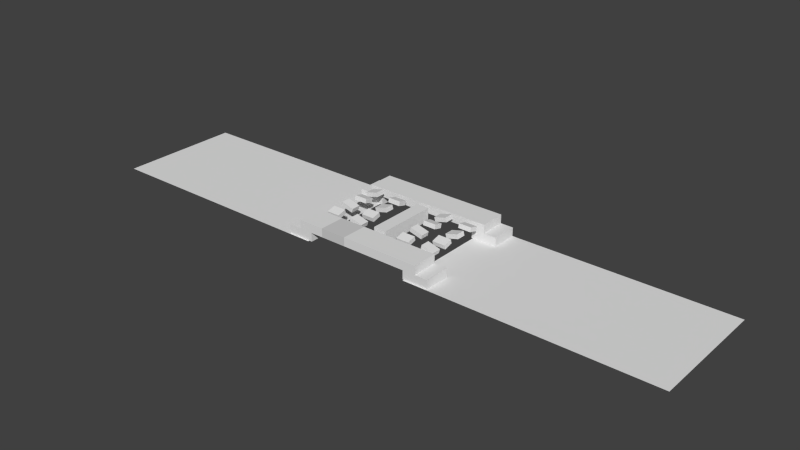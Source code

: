 # Source: darpareduced_CTC.blend  (saved by Blender 2.77.0; exported with 4.5.12 LTS)
import bpy
from mathutils import Matrix  # noqa: F401  (used for matrix-valued properties, if any)

bpy.ops.wm.read_factory_settings(use_empty=True)
scene = bpy.context.scene
scene.name = 'Scene'

# ---- collections
col_collection_1 = bpy.data.collections.new('Collection 1'); scene.collection.children.link(col_collection_1)

# ---- materials (node trees are filled in below, after node groups)
mat_none = bpy.data.materials.new('None')
mat_none.alpha_threshold = 0.0
mat_none.specular_color = (0.8, 0.8, 0.8)
mat_none.roughness = 0.5
mat_none.specular_intensity = 1.0
mat_none.line_color = (0.0, 0.0, 0.0, 1.0)
mat_material_001 = bpy.data.materials.new('Material.001')
mat_material_001.alpha_threshold = 0.0
mat_material_001.diffuse_color = (0.64, 0.64, 0.64, 1.0)
mat_material_001.specular_color = (0.5, 0.5, 0.5)
mat_material_001.roughness = 0.5
mat_material_001.specular_intensity = 1.0
mat_material_001.line_color = (0.0, 0.0, 0.0, 1.0)
mat_none_001 = bpy.data.materials.new('None.001')
mat_none_001.alpha_threshold = 0.0
mat_none_001.specular_color = (0.8, 0.8, 0.8)
mat_none_001.roughness = 0.5
mat_none_001.specular_intensity = 1.0
mat_none_001.line_color = (0.0, 0.0, 0.0, 1.0)

# ---- node groups
ng_auto_smooth = bpy.data.node_groups.new('Auto Smooth', 'GeometryNodeTree')
_s = ng_auto_smooth.interface.new_socket(name='Geometry', in_out='OUTPUT', socket_type='NodeSocketGeometry')
_s = ng_auto_smooth.interface.new_socket(name='Geometry', in_out='INPUT', socket_type='NodeSocketGeometry')
_s = ng_auto_smooth.interface.new_socket(name='Angle', in_out='INPUT', socket_type='NodeSocketFloat')
_s.subtype = 'ANGLE'
_s.min_value = 0.0
_s.max_value = 3.142
ng_auto_smooth.is_modifier = True
_N = ng_auto_smooth.nodes; _L = ng_auto_smooth.links
n0 = _N.new('NodeGroupOutput'); n0.name = 'Group Output'; n0.location = (480, -100)
n1 = _N.new('NodeGroupInput'); n1.name = 'Group Input'; n1.location = (-420, -300)
n2 = _N.new('NodeGroupInput'); n2.name = 'Group Input.001'; n2.location = (-60, -100)
n3 = _N.new('GeometryNodeSetShadeSmooth'); n3.name = 'Set Shade Smooth'; n3.location = (120, -100)
n3.domain = 'EDGE'
n4 = _N.new('GeometryNodeSetShadeSmooth'); n4.name = 'Set Shade Smooth.001'; n4.location = (300, -100)
n5 = _N.new('GeometryNodeInputMeshEdgeAngle'); n5.name = 'Edge Angle'; n5.location = (-420, -220)
n6 = _N.new('GeometryNodeInputEdgeSmooth'); n6.name = 'Is Edge Smooth'; n6.location = (-60, -160)
n7 = _N.new('GeometryNodeInputShadeSmooth'); n7.name = 'Is Face Smooth'; n7.location = (-240, -340)
n8 = _N.new('FunctionNodeBooleanMath'); n8.name = 'Boolean Math'; n8.location = (-60, -220)
n9 = _N.new('FunctionNodeCompare'); n9.name = 'Compare'; n9.location = (-240, -180)
n9.operation = 'LESS_EQUAL'
_L.new(n5.outputs[0], n9.inputs[0])
_L.new(n4.outputs[0], n0.inputs[0])
_L.new(n1.outputs[1], n9.inputs[1])
_L.new(n9.outputs[0], n8.inputs[0])
_L.new(n7.outputs[0], n8.inputs[1])
_L.new(n2.outputs[0], n3.inputs[0])
_L.new(n6.outputs[0], n3.inputs[1])
_L.new(n3.outputs[0], n4.inputs[0])
_L.new(n8.outputs[0], n3.inputs[2])
n0.is_active_output = True

# ---- material node trees

# ---- world
world_world = bpy.data.worlds.new('World'); scene.world = world_world
world_world.color = (0.05088, 0.05088, 0.05088)
world_world.use_sun_shadow = False
world_world.sun_shadow_jitter_overblur = 0.0
world_world.cycles.sampling_method = 'NONE'
world_world.cycles.sample_map_resolution = 256

# ---- meshes
me_plane_001 = bpy.data.meshes.new('Plane.001')
me_plane_001.from_pydata([(1.0, 1.0, 0.0), (1.0, -1.0, 0.0), (-1.0, -1.0, 0.0), (-1.0, 1.0, 0.0)], [], [(0, 3, 2, 1)])
me_plane_001.use_remesh_preserve_volume = False
me_plane_001.use_remesh_preserve_attributes = False
me_plane_001.use_mirror_vertex_groups = False
me_plane_001.update()
me_plane = bpy.data.meshes.new('Plane')
me_plane.from_pydata([(1.0, 1.0, 0.0), (1.0, -1.0, 0.0), (-1.0, -1.0, 0.0), (-1.0, 1.0, 0.0)], [], [(0, 3, 2, 1)])
me_plane.use_remesh_preserve_volume = False
me_plane.use_remesh_preserve_attributes = False
me_plane.use_mirror_vertex_groups = False
me_plane.update()
me_cube_039_cube_040 = bpy.data.meshes.new('Cube.039_Cube.040')
me_cube_039_cube_040.from_pydata([(-0.1319, 0.08712, -0.105), (-0.1578, -0.009473, -0.105), (-0.1578, -0.009473, 0.105), (0.1578, 0.009473, -0.105), (0.1319, -0.08712, -0.105), (0.1578, 0.009473, 0.105), (0.1319, -0.08712, 0.105), (-0.1319, 0.08712, 0.105)], [], [(0, 1, 2), (3, 4, 1), (5, 6, 4), (7, 2, 6), (1, 4, 6), (3, 0, 7), (7, 0, 2), (0, 3, 1), (3, 5, 4), (5, 7, 6), (2, 1, 6), (5, 3, 7)])
me_cube_039_cube_040.materials.append(mat_none)
me_cube_039_cube_040.use_remesh_preserve_volume = False
me_cube_039_cube_040.use_remesh_preserve_attributes = False
me_cube_039_cube_040.use_mirror_vertex_groups = False
me_cube_039_cube_040.update()
me_cube_049_cube_050 = bpy.data.meshes.new('Cube.049_Cube.050')
me_cube_049_cube_050.from_pydata([(0.15, 0.07547, 0.08848), (0.15, -0.02112, 0.1144), (0.15, -0.07547, -0.08848), (-0.15, 0.07547, 0.08848), (-0.15, -0.02112, 0.1144), (-0.15, 0.02112, -0.1144), (-0.15, -0.07547, -0.08848), (0.15, 0.02112, -0.1144)], [], [(0, 1, 2), (3, 4, 1), (5, 6, 4), (7, 2, 6), (1, 4, 6), (3, 0, 5), (7, 0, 2), (0, 3, 1), (3, 5, 4), (5, 7, 6), (2, 1, 6), (5, 0, 7)])
me_cube_049_cube_050.materials.append(mat_none)
me_cube_049_cube_050.use_remesh_preserve_volume = False
me_cube_049_cube_050.use_remesh_preserve_attributes = False
me_cube_049_cube_050.use_mirror_vertex_groups = False
me_cube_049_cube_050.update()
me_cube_013_cube_014 = bpy.data.meshes.new('Cube.013_Cube.014')
me_cube_013_cube_014.from_pydata([(-0.2247, 0.2, 0.4417), (-0.2247, 0.1, 0.4417), (-0.2247, 0.1, 0.7417), (0.07529, 0.2, 0.4417), (0.07529, 0.1, 0.4417), (0.07529, 0.2, 0.7417), (0.07529, 0.1, 0.7417), (-0.2247, 0.2, 0.7417)], [], [(0, 1, 2), (3, 4, 1), (5, 6, 4), (7, 2, 6), (1, 4, 6), (3, 0, 7), (7, 0, 2), (0, 3, 1), (3, 5, 4), (5, 7, 6), (2, 1, 6), (5, 3, 7)])
me_cube_013_cube_014.materials.append(mat_material_001)
me_cube_013_cube_014.use_remesh_preserve_volume = False
me_cube_013_cube_014.use_remesh_preserve_attributes = False
me_cube_013_cube_014.use_mirror_vertex_groups = False
me_cube_013_cube_014.update()
me_cube_025_cube_026 = bpy.data.meshes.new('Cube.025_Cube.026')
me_cube_025_cube_026.from_pydata([(0.8253, 0.1, -0.6635), (0.8253, 0.0, -0.6635), (0.8253, 0.0, -0.3635), (1.125, 0.1, -0.6635), (1.125, 0.0, -0.6635), (1.125, 0.1, -0.3635), (1.125, 0.0, -0.3635), (0.8253, 0.1, -0.3635)], [], [(0, 1, 2), (3, 4, 1), (5, 6, 4), (7, 2, 6), (1, 4, 6), (3, 0, 7), (7, 0, 2), (0, 3, 1), (3, 5, 4), (5, 7, 6), (2, 1, 6), (5, 3, 7)])
me_cube_025_cube_026.materials.append(mat_none)
me_cube_025_cube_026.use_remesh_preserve_volume = False
me_cube_025_cube_026.use_remesh_preserve_attributes = False
me_cube_025_cube_026.use_mirror_vertex_groups = False
me_cube_025_cube_026.update()
me_cube_032_cube_033 = bpy.data.meshes.new('Cube.032_Cube.033')
me_cube_032_cube_033.from_pydata([(0.3753, 0.2, -0.6635), (0.3753, 0.1, -0.6635), (0.3753, 0.1, -0.3635), (0.6753, 0.2, -0.6635), (0.6753, 0.1, -0.6635), (0.6753, 0.2, -0.3635), (0.6753, 0.1, -0.3635), (0.3753, 0.2, -0.3635)], [], [(0, 1, 2), (3, 4, 1), (5, 6, 4), (7, 2, 6), (1, 4, 6), (3, 0, 7), (7, 0, 2), (0, 3, 1), (3, 5, 4), (5, 7, 6), (2, 1, 6), (5, 3, 7)])
me_cube_032_cube_033.materials.append(mat_none)
me_cube_032_cube_033.use_remesh_preserve_volume = False
me_cube_032_cube_033.use_remesh_preserve_attributes = False
me_cube_032_cube_033.use_mirror_vertex_groups = False
me_cube_032_cube_033.update()
me_cube_038_cube_039 = bpy.data.meshes.new('Cube.038_Cube.039')
me_cube_038_cube_039.from_pydata([(-0.1578, 0.009473, -0.105), (-0.1319, -0.08712, -0.105), (-0.1319, -0.08712, 0.105), (0.1319, 0.08712, -0.105), (0.1578, -0.009473, -0.105), (0.1319, 0.08712, 0.105), (0.1578, -0.009473, 0.105), (-0.1578, 0.009473, 0.105)], [], [(0, 1, 2), (0, 3, 4), (5, 6, 4), (7, 2, 6), (1, 4, 6), (3, 0, 7), (7, 0, 2), (1, 0, 4), (3, 5, 4), (5, 7, 6), (2, 1, 6), (5, 3, 7)])
me_cube_038_cube_039.materials.append(mat_none)
me_cube_038_cube_039.use_remesh_preserve_volume = False
me_cube_038_cube_039.use_remesh_preserve_attributes = False
me_cube_038_cube_039.use_mirror_vertex_groups = False
me_cube_038_cube_039.update()
me_cube_048_cube_049 = bpy.data.meshes.new('Cube.048_Cube.049')
me_cube_048_cube_049.from_pydata([(0.15, 0.02112, 0.1144), (0.15, -0.07547, 0.08848), (0.15, -0.02112, -0.1144), (-0.15, 0.02112, 0.1144), (-0.15, -0.07547, 0.08848), (-0.15, 0.07547, -0.08848), (-0.15, -0.02112, -0.1144), (0.15, 0.07547, -0.08848)], [], [(0, 1, 2), (3, 4, 1), (5, 6, 4), (5, 7, 2), (1, 4, 6), (3, 0, 5), (7, 0, 2), (0, 3, 1), (3, 5, 4), (6, 5, 2), (2, 1, 6), (5, 0, 7)])
me_cube_048_cube_049.materials.append(mat_none)
me_cube_048_cube_049.use_remesh_preserve_volume = False
me_cube_048_cube_049.use_remesh_preserve_attributes = False
me_cube_048_cube_049.use_mirror_vertex_groups = False
me_cube_048_cube_049.update()
me_cube_034_cube_035 = bpy.data.meshes.new('Cube.034_Cube.035')
me_cube_034_cube_035.from_pydata([(-0.2247, 0.2, -0.6635), (-0.2247, 0.1, -0.6635), (-0.2247, 0.1, -0.3635), (0.07529, 0.2, -0.6635), (0.07529, 0.1, -0.6635), (0.07529, 0.2, -0.3635), (0.07529, 0.1, -0.3635), (-0.2247, 0.2, -0.3635)], [], [(0, 1, 2), (3, 4, 1), (5, 6, 4), (7, 2, 6), (1, 4, 6), (3, 0, 7), (7, 0, 2), (0, 3, 1), (3, 5, 4), (5, 7, 6), (2, 1, 6), (5, 3, 7)])
me_cube_034_cube_035.materials.append(mat_none)
me_cube_034_cube_035.use_remesh_preserve_volume = False
me_cube_034_cube_035.use_remesh_preserve_attributes = False
me_cube_034_cube_035.use_mirror_vertex_groups = False
me_cube_034_cube_035.update()
me_cube_046_cube_047 = bpy.data.meshes.new('Cube.046_Cube.047')
me_cube_046_cube_047.from_pydata([(-0.1578, 0.009473, -0.105), (-0.1319, -0.08712, -0.105), (-0.1319, -0.08712, 0.105), (0.1319, 0.08712, -0.105), (0.1578, -0.009473, -0.105), (0.1319, 0.08712, 0.105), (0.1578, -0.009473, 0.105), (-0.1578, 0.009473, 0.105)], [], [(0, 1, 2), (0, 3, 4), (5, 6, 4), (7, 2, 6), (1, 4, 6), (3, 0, 7), (7, 0, 2), (1, 0, 4), (3, 5, 4), (5, 7, 6), (2, 1, 6), (5, 3, 7)])
me_cube_046_cube_047.materials.append(mat_none)
me_cube_046_cube_047.use_remesh_preserve_volume = False
me_cube_046_cube_047.use_remesh_preserve_attributes = False
me_cube_046_cube_047.use_mirror_vertex_groups = False
me_cube_046_cube_047.update()
me_cube_047_cube_048 = bpy.data.meshes.new('Cube.047_Cube.048')
me_cube_047_cube_048.from_pydata([(-0.1319, 0.08712, -0.105), (-0.1578, -0.009473, -0.105), (-0.1578, -0.009473, 0.105), (0.1578, 0.009473, -0.105), (0.1319, -0.08712, -0.105), (0.1578, 0.009473, 0.105), (0.1319, -0.08712, 0.105), (-0.1319, 0.08712, 0.105)], [], [(0, 1, 2), (3, 4, 1), (5, 6, 4), (7, 2, 6), (1, 4, 6), (3, 0, 7), (7, 0, 2), (0, 3, 1), (3, 5, 4), (5, 7, 6), (2, 1, 6), (5, 3, 7)])
me_cube_047_cube_048.materials.append(mat_none)
me_cube_047_cube_048.use_remesh_preserve_volume = False
me_cube_047_cube_048.use_remesh_preserve_attributes = False
me_cube_047_cube_048.use_mirror_vertex_groups = False
me_cube_047_cube_048.update()
me_cube_012_cube_013 = bpy.data.meshes.new('Cube.012_Cube.013')
me_cube_012_cube_013.from_pydata([(0.6753, 0.2, 0.4417), (0.6753, 0.1, 0.4417), (0.6753, 0.1, 0.7417), (0.9753, 0.2, 0.4417), (0.9753, 0.1, 0.4417), (0.9753, 0.2, 0.7417), (0.9753, 0.1, 0.7417), (0.6753, 0.2, 0.7417)], [], [(0, 1, 2), (3, 4, 1), (5, 6, 4), (7, 2, 6), (1, 4, 6), (3, 0, 7), (7, 0, 2), (0, 3, 1), (3, 5, 4), (5, 7, 6), (2, 1, 6), (5, 3, 7)])
me_cube_012_cube_013.materials.append(mat_none)
me_cube_012_cube_013.use_remesh_preserve_volume = False
me_cube_012_cube_013.use_remesh_preserve_attributes = False
me_cube_012_cube_013.use_mirror_vertex_groups = False
me_cube_012_cube_013.update()
me_cube_003_cube_004 = bpy.data.meshes.new('Cube.003_Cube.004')
me_cube_003_cube_004.from_pydata([(0.8253, 0.1, 0.4417), (0.8253, 0.0, 0.4417), (0.8253, 0.0, 0.7417), (1.125, 0.1, 0.4417), (1.125, 0.0, 0.4417), (1.125, 0.1, 0.7417), (1.125, 0.0, 0.7417), (0.8253, 0.1, 0.7417)], [], [(0, 1, 2), (3, 4, 1), (5, 6, 4), (7, 2, 6), (1, 4, 6), (3, 0, 7), (7, 0, 2), (0, 3, 1), (3, 5, 4), (5, 7, 6), (2, 1, 6), (5, 3, 7)])
me_cube_003_cube_004.materials.append(mat_none)
me_cube_003_cube_004.use_remesh_preserve_volume = False
me_cube_003_cube_004.use_remesh_preserve_attributes = False
me_cube_003_cube_004.use_mirror_vertex_groups = False
me_cube_003_cube_004.update()
me_cube_041_cube_042 = bpy.data.meshes.new('Cube.041_Cube.042')
me_cube_041_cube_042.from_pydata([(0.15, 0.07547, 0.08848), (0.15, -0.02112, 0.1144), (0.15, -0.07547, -0.08848), (-0.15, 0.07547, 0.08848), (-0.15, -0.02112, 0.1144), (-0.15, 0.02112, -0.1144), (-0.15, -0.07547, -0.08848), (0.15, 0.02112, -0.1144)], [], [(0, 1, 2), (3, 4, 1), (5, 6, 4), (7, 2, 6), (1, 4, 6), (3, 0, 5), (7, 0, 2), (0, 3, 1), (3, 5, 4), (5, 7, 6), (2, 1, 6), (5, 0, 7)])
me_cube_041_cube_042.materials.append(mat_none)
me_cube_041_cube_042.use_remesh_preserve_volume = False
me_cube_041_cube_042.use_remesh_preserve_attributes = False
me_cube_041_cube_042.use_mirror_vertex_groups = False
me_cube_041_cube_042.update()
me_cube_050_cube_051 = bpy.data.meshes.new('Cube.050_Cube.051')
me_cube_050_cube_051.from_pydata([(0.1578, 0.009473, 0.105), (0.1319, -0.08712, 0.105), (0.1319, -0.08712, -0.105), (-0.1319, 0.08712, 0.105), (-0.1578, -0.009473, 0.105), (-0.1319, 0.08712, -0.105), (-0.1578, -0.009473, -0.105), (0.1578, 0.009473, -0.105)], [], [(0, 1, 2), (3, 4, 1), (3, 5, 6), (5, 7, 2), (1, 4, 6), (3, 0, 7), (7, 0, 2), (0, 3, 1), (4, 3, 6), (6, 5, 2), (2, 1, 6), (5, 3, 7)])
me_cube_050_cube_051.materials.append(mat_none)
me_cube_050_cube_051.use_remesh_preserve_volume = False
me_cube_050_cube_051.use_remesh_preserve_attributes = False
me_cube_050_cube_051.use_mirror_vertex_groups = False
me_cube_050_cube_051.update()
me_cube_042_cube_043 = bpy.data.meshes.new('Cube.042_Cube.043')
me_cube_042_cube_043.from_pydata([(0.1578, 0.009473, 0.105), (0.1319, -0.08712, 0.105), (0.1319, -0.08712, -0.105), (-0.1319, 0.08712, 0.105), (-0.1578, -0.009473, 0.105), (-0.1319, 0.08712, -0.105), (-0.1578, -0.009473, -0.105), (0.1578, 0.009473, -0.105)], [], [(0, 1, 2), (3, 4, 1), (3, 5, 6), (7, 2, 6), (1, 4, 6), (3, 0, 7), (7, 0, 2), (0, 3, 1), (4, 3, 6), (5, 7, 6), (2, 1, 6), (5, 3, 7)])
me_cube_042_cube_043.materials.append(mat_none)
me_cube_042_cube_043.use_remesh_preserve_volume = False
me_cube_042_cube_043.use_remesh_preserve_attributes = False
me_cube_042_cube_043.use_mirror_vertex_groups = False
me_cube_042_cube_043.update()
me_cube_033_cube_034 = bpy.data.meshes.new('Cube.033_Cube.034')
me_cube_033_cube_034.from_pydata([(0.6753, 0.2, -0.6635), (0.6753, 0.1, -0.6635), (0.6753, 0.1, -0.3635), (0.9753, 0.2, -0.6635), (0.9753, 0.1, -0.6635), (0.9753, 0.2, -0.3635), (0.9753, 0.1, -0.3635), (0.6753, 0.2, -0.3635)], [], [(0, 1, 2), (3, 4, 1), (5, 6, 4), (7, 2, 6), (1, 4, 6), (3, 0, 7), (7, 0, 2), (0, 3, 1), (3, 5, 4), (5, 7, 6), (2, 1, 6), (5, 3, 7)])
me_cube_033_cube_034.materials.append(mat_none)
me_cube_033_cube_034.use_remesh_preserve_volume = False
me_cube_033_cube_034.use_remesh_preserve_attributes = False
me_cube_033_cube_034.use_mirror_vertex_groups = False
me_cube_033_cube_034.update()
me_cube_cube_001 = bpy.data.meshes.new('Cube_Cube.001')
me_cube_cube_001.from_pydata([(-0.6747, 0.1, 0.4417), (-0.6747, 0.0, 0.4417), (-0.6747, 0.0, 0.7417), (-0.3747, 0.1, 0.4417), (-0.3747, 0.0, 0.4417), (-0.3747, 0.1, 0.7417), (-0.3747, 0.0, 0.7417), (-0.6747, 0.1, 0.7417)], [], [(0, 1, 2), (3, 4, 1), (5, 6, 4), (7, 2, 6), (1, 4, 6), (3, 0, 7), (7, 0, 2), (0, 3, 1), (3, 5, 4), (5, 7, 6), (2, 1, 6), (5, 3, 7)])
me_cube_cube_001.materials.append(mat_none)
me_cube_cube_001.use_remesh_preserve_volume = False
me_cube_cube_001.use_remesh_preserve_attributes = False
me_cube_cube_001.use_mirror_vertex_groups = False
me_cube_cube_001.update()
me_cube_031_cube_032 = bpy.data.meshes.new('Cube.031_Cube.032')
me_cube_031_cube_032.from_pydata([(0.07529, 0.2, -0.6635), (0.07529, 0.1, -0.6635), (0.07529, 0.1, -0.3635), (0.3753, 0.2, -0.6635), (0.3753, 0.1, -0.6635), (0.3753, 0.2, -0.3635), (0.3753, 0.1, -0.3635), (0.07529, 0.2, -0.3635)], [], [(0, 1, 2), (3, 4, 1), (5, 6, 4), (7, 2, 6), (1, 4, 6), (3, 0, 7), (7, 0, 2), (0, 3, 1), (3, 5, 4), (5, 7, 6), (2, 1, 6), (5, 3, 7)])
me_cube_031_cube_032.materials.append(mat_none)
me_cube_031_cube_032.use_remesh_preserve_volume = False
me_cube_031_cube_032.use_remesh_preserve_attributes = False
me_cube_031_cube_032.use_mirror_vertex_groups = False
me_cube_031_cube_032.update()
me_cube_040_cube_041 = bpy.data.meshes.new('Cube.040_Cube.041')
me_cube_040_cube_041.from_pydata([(0.15, 0.02112, 0.1144), (0.15, -0.07547, 0.08848), (0.15, -0.02112, -0.1144), (-0.15, 0.02112, 0.1144), (-0.15, -0.07547, 0.08848), (-0.15, 0.07547, -0.08848), (-0.15, -0.02112, -0.1144), (0.15, 0.07547, -0.08848)], [], [(0, 1, 2), (3, 4, 1), (5, 6, 4), (7, 2, 6), (1, 4, 6), (3, 0, 5), (7, 0, 2), (0, 3, 1), (3, 5, 4), (5, 7, 6), (2, 1, 6), (5, 0, 7)])
me_cube_040_cube_041.materials.append(mat_none)
me_cube_040_cube_041.use_remesh_preserve_volume = False
me_cube_040_cube_041.use_remesh_preserve_attributes = False
me_cube_040_cube_041.use_mirror_vertex_groups = False
me_cube_040_cube_041.update()
me_cube_044_cube_045 = bpy.data.meshes.new('Cube.044_Cube.045')
me_cube_044_cube_045.from_pydata([(-0.15, 0.02112, -0.1144), (-0.15, -0.07547, -0.08848), (-0.15, -0.02112, 0.1144), (0.15, 0.02112, -0.1144), (0.15, -0.07547, -0.08848), (0.15, 0.07547, 0.08848), (0.15, -0.02112, 0.1144), (-0.15, 0.07547, 0.08848)], [], [(0, 1, 2), (0, 3, 4), (5, 6, 4), (5, 7, 2), (1, 4, 6), (3, 0, 5), (7, 0, 2), (1, 0, 4), (3, 5, 4), (6, 5, 2), (2, 1, 6), (5, 0, 7)])
me_cube_044_cube_045.materials.append(mat_none)
me_cube_044_cube_045.use_remesh_preserve_volume = False
me_cube_044_cube_045.use_remesh_preserve_attributes = False
me_cube_044_cube_045.use_mirror_vertex_groups = False
me_cube_044_cube_045.update()
me_cube_051_cube_052 = bpy.data.meshes.new('Cube.051_Cube.052')
me_cube_051_cube_052.from_pydata([(0.1319, 0.08712, -0.105), (0.1319, 0.08712, 0.105), (0.1578, -0.009473, 0.105), (-0.1578, 0.009473, 0.105), (-0.1319, -0.08712, 0.105), (-0.1578, 0.009473, -0.105), (-0.1319, -0.08712, -0.105), (0.1578, -0.009473, -0.105)], [], [(0, 1, 2), (3, 4, 2), (5, 6, 4), (0, 7, 6), (2, 4, 6), (5, 3, 1), (7, 0, 2), (1, 3, 2), (3, 5, 4), (5, 0, 6), (7, 2, 6), (0, 5, 1)])
me_cube_051_cube_052.materials.append(mat_none)
me_cube_051_cube_052.use_remesh_preserve_volume = False
me_cube_051_cube_052.use_remesh_preserve_attributes = False
me_cube_051_cube_052.use_mirror_vertex_groups = False
me_cube_051_cube_052.update()
me_cube_010_cube_011 = bpy.data.meshes.new('Cube.010_Cube.011')
me_cube_010_cube_011.from_pydata([(0.07529, 0.2, 0.4417), (0.07529, 0.1, 0.4417), (0.07529, 0.1, 0.7417), (0.3753, 0.2, 0.4417), (0.3753, 0.1, 0.4417), (0.3753, 0.2, 0.7417), (0.3753, 0.1, 0.7417), (0.07529, 0.2, 0.7417)], [], [(0, 1, 2), (3, 4, 1), (5, 6, 4), (7, 2, 6), (1, 4, 6), (3, 0, 7), (7, 0, 2), (0, 3, 1), (3, 5, 4), (5, 7, 6), (2, 1, 6), (5, 3, 7)])
me_cube_010_cube_011.materials.append(mat_none)
me_cube_010_cube_011.use_remesh_preserve_volume = False
me_cube_010_cube_011.use_remesh_preserve_attributes = False
me_cube_010_cube_011.use_mirror_vertex_groups = False
me_cube_010_cube_011.update()
me_cube_022_cube_023 = bpy.data.meshes.new('Cube.022_Cube.023')
me_cube_022_cube_023.from_pydata([(-0.6747, 0.1, -0.6635), (-0.6747, 0.0, -0.6635), (-0.6747, 0.0, -0.3635), (-0.3747, 0.1, -0.6635), (-0.3747, 0.0, -0.6635), (-0.3747, 0.1, -0.3635), (-0.3747, 0.0, -0.3635), (-0.6747, 0.1, -0.3635)], [], [(0, 1, 2), (3, 4, 1), (5, 6, 4), (7, 2, 6), (1, 4, 6), (3, 0, 7), (7, 0, 2), (0, 3, 1), (3, 5, 4), (5, 7, 6), (2, 1, 6), (5, 3, 7)])
me_cube_022_cube_023.materials.append(mat_none)
me_cube_022_cube_023.use_remesh_preserve_volume = False
me_cube_022_cube_023.use_remesh_preserve_attributes = False
me_cube_022_cube_023.use_mirror_vertex_groups = False
me_cube_022_cube_023.update()
me_cube_011_cube_012 = bpy.data.meshes.new('Cube.011_Cube.012')
me_cube_011_cube_012.from_pydata([(0.3753, 0.2, 0.4417), (0.3753, 0.1, 0.4417), (0.3753, 0.1, 0.7417), (0.6753, 0.2, 0.4417), (0.6753, 0.1, 0.4417), (0.6753, 0.2, 0.7417), (0.6753, 0.1, 0.7417), (0.3753, 0.2, 0.7417)], [], [(0, 1, 2), (3, 4, 1), (5, 6, 4), (7, 2, 6), (1, 4, 6), (3, 0, 7), (7, 0, 2), (0, 3, 1), (3, 5, 4), (5, 7, 6), (2, 1, 6), (5, 3, 7)])
me_cube_011_cube_012.materials.append(mat_none)
me_cube_011_cube_012.use_remesh_preserve_volume = False
me_cube_011_cube_012.use_remesh_preserve_attributes = False
me_cube_011_cube_012.use_mirror_vertex_groups = False
me_cube_011_cube_012.update()
me_cube_019_cube_020 = bpy.data.meshes.new('Cube.019_Cube.020')
me_cube_019_cube_020.from_pydata([(-0.15, 0.15, 0.05), (-0.15, 0.15, -0.05), (-0.15, -0.15, -0.05), (0.15, 0.15, 0.05), (0.15, 0.15, -0.05), (0.15, -0.15, 0.05), (0.15, -0.15, -0.05), (-0.15, -0.15, 0.05)], [], [(0, 1, 2), (3, 4, 1), (3, 5, 6), (7, 2, 6), (1, 4, 6), (3, 0, 7), (7, 0, 2), (0, 3, 1), (4, 3, 6), (5, 7, 6), (2, 1, 6), (5, 3, 7)])
me_cube_019_cube_020.materials.append(mat_none)
me_cube_019_cube_020.use_remesh_preserve_volume = False
me_cube_019_cube_020.use_remesh_preserve_attributes = False
me_cube_019_cube_020.use_mirror_vertex_groups = False
me_cube_019_cube_020.update()
me_cube_036_cube_037 = bpy.data.meshes.new('Cube.036_Cube.037')
me_cube_036_cube_037.from_pydata([(-0.15, 0.02112, -0.1144), (-0.15, -0.07547, -0.08848), (-0.15, -0.02112, 0.1144), (0.15, 0.02112, -0.1144), (0.15, -0.07547, -0.08848), (0.15, 0.07547, 0.08848), (0.15, -0.02112, 0.1144), (-0.15, 0.07547, 0.08848)], [], [(0, 1, 2), (3, 4, 1), (5, 6, 4), (7, 2, 6), (1, 4, 6), (3, 0, 7), (7, 0, 2), (0, 3, 1), (3, 5, 4), (5, 7, 6), (2, 1, 6), (5, 3, 7)])
me_cube_036_cube_037.materials.append(mat_none)
me_cube_036_cube_037.use_remesh_preserve_volume = False
me_cube_036_cube_037.use_remesh_preserve_attributes = False
me_cube_036_cube_037.use_mirror_vertex_groups = False
me_cube_036_cube_037.update()
me_cube_035_cube_036 = bpy.data.meshes.new('Cube.035_Cube.036')
me_cube_035_cube_036.from_pydata([(-0.5247, 0.2, -0.6635), (-0.5247, 0.1, -0.6635), (-0.5247, 0.1, -0.3635), (-0.2247, 0.2, -0.6635), (-0.2247, 0.1, -0.6635), (-0.2247, 0.2, -0.3635), (-0.2247, 0.1, -0.3635), (-0.5247, 0.2, -0.3635)], [], [(0, 1, 2), (3, 4, 1), (5, 6, 4), (7, 2, 6), (1, 4, 6), (3, 0, 7), (7, 0, 2), (0, 3, 1), (3, 5, 4), (5, 7, 6), (2, 1, 6), (5, 3, 7)])
me_cube_035_cube_036.materials.append(mat_none)
me_cube_035_cube_036.use_remesh_preserve_volume = False
me_cube_035_cube_036.use_remesh_preserve_attributes = False
me_cube_035_cube_036.use_mirror_vertex_groups = False
me_cube_035_cube_036.update()
me_cube_045_cube_046 = bpy.data.meshes.new('Cube.045_Cube.046')
me_cube_045_cube_046.from_pydata([(-0.15, 0.02112, 0.1144), (-0.15, 0.07547, -0.08848), (-0.15, -0.02112, -0.1144), (0.15, 0.07547, -0.08848), (0.15, -0.02112, -0.1144), (0.15, 0.02112, 0.1144), (0.15, -0.07547, 0.08848), (-0.15, -0.07547, 0.08848)], [], [(0, 1, 2), (3, 4, 2), (5, 6, 4), (0, 7, 6), (2, 4, 6), (1, 0, 3), (7, 0, 2), (1, 3, 2), (3, 5, 4), (5, 0, 6), (7, 2, 6), (3, 0, 5)])
me_cube_045_cube_046.materials.append(mat_none)
me_cube_045_cube_046.use_remesh_preserve_volume = False
me_cube_045_cube_046.use_remesh_preserve_attributes = False
me_cube_045_cube_046.use_mirror_vertex_groups = False
me_cube_045_cube_046.update()
me_cube_043_cube_044 = bpy.data.meshes.new('Cube.043_Cube.044')
me_cube_043_cube_044.from_pydata([(0.1319, 0.08712, -0.105), (0.1319, 0.08712, 0.105), (0.1578, -0.009473, 0.105), (-0.1578, 0.009473, 0.105), (-0.1319, -0.08712, 0.105), (-0.1578, 0.009473, -0.105), (-0.1319, -0.08712, -0.105), (0.1578, -0.009473, -0.105)], [], [(0, 1, 2), (1, 3, 4), (5, 6, 4), (0, 7, 6), (2, 4, 6), (1, 0, 3), (7, 0, 2), (2, 1, 4), (3, 5, 4), (5, 0, 6), (7, 2, 6), (3, 0, 5)])
me_cube_043_cube_044.materials.append(mat_none)
me_cube_043_cube_044.use_remesh_preserve_volume = False
me_cube_043_cube_044.use_remesh_preserve_attributes = False
me_cube_043_cube_044.use_mirror_vertex_groups = False
me_cube_043_cube_044.update()
me_cube_014_cube_015 = bpy.data.meshes.new('Cube.014_Cube.015')
me_cube_014_cube_015.from_pydata([(-0.5247, 0.2, 0.4417), (-0.5247, 0.1, 0.4417), (-0.5247, 0.1, 0.7417), (-0.2247, 0.2, 0.4417), (-0.2247, 0.1, 0.4417), (-0.2247, 0.2, 0.7417), (-0.2247, 0.1, 0.7417), (-0.5247, 0.2, 0.7417)], [], [(0, 1, 2), (3, 4, 1), (5, 6, 4), (7, 2, 6), (1, 4, 6), (3, 0, 7), (7, 0, 2), (0, 3, 1), (3, 5, 4), (5, 7, 6), (2, 1, 6), (5, 3, 7)])
me_cube_014_cube_015.materials.append(mat_none)
me_cube_014_cube_015.use_remesh_preserve_volume = False
me_cube_014_cube_015.use_remesh_preserve_attributes = False
me_cube_014_cube_015.use_mirror_vertex_groups = False
me_cube_014_cube_015.update()
me_cube_037_cube_000 = bpy.data.meshes.new('Cube.037_Cube.000')
me_cube_037_cube_000.from_pydata([(-0.15, 0.02112, 0.1144), (-0.15, 0.07547, -0.08848), (-0.15, -0.02112, -0.1144), (0.15, 0.07547, -0.08848), (0.15, -0.02112, -0.1144), (0.15, 0.02112, 0.1144), (0.15, -0.07547, 0.08848), (-0.15, -0.07547, 0.08848)], [], [(0, 1, 2), (1, 3, 4), (5, 6, 4), (0, 7, 6), (2, 4, 6), (1, 0, 3), (7, 0, 2), (2, 1, 4), (3, 5, 4), (5, 0, 6), (7, 2, 6), (3, 0, 5)])
me_cube_037_cube_000.materials.append(mat_none_001)
me_cube_037_cube_000.use_remesh_preserve_volume = False
me_cube_037_cube_000.use_remesh_preserve_attributes = False
me_cube_037_cube_000.use_mirror_vertex_groups = False
me_cube_037_cube_000.update()

# ---- objects
ob_plane_001 = bpy.data.objects.new('Plane.001', me_plane_001)
ob_plane = bpy.data.objects.new('Plane', me_plane)
ob_cube_039_cube_040 = bpy.data.objects.new('Cube.039_Cube.040', me_cube_039_cube_040)
ob_cube_049_cube_050 = bpy.data.objects.new('Cube.049_Cube.050', me_cube_049_cube_050)
ob_cube_013_cube_014 = bpy.data.objects.new('Cube.013_Cube.014', me_cube_013_cube_014)
ob_cube_025_cube_026 = bpy.data.objects.new('Cube.025_Cube.026', me_cube_025_cube_026)
ob_cube_032_cube_033 = bpy.data.objects.new('Cube.032_Cube.033', me_cube_032_cube_033)
ob_cube_038_cube_039 = bpy.data.objects.new('Cube.038_Cube.039', me_cube_038_cube_039)
ob_cube_048_cube_049 = bpy.data.objects.new('Cube.048_Cube.049', me_cube_048_cube_049)
ob_cube_034_cube_035 = bpy.data.objects.new('Cube.034_Cube.035', me_cube_034_cube_035)
ob_cube_046_cube_047 = bpy.data.objects.new('Cube.046_Cube.047', me_cube_046_cube_047)
ob_cube_047_cube_048 = bpy.data.objects.new('Cube.047_Cube.048', me_cube_047_cube_048)
ob_cube_012_cube_013 = bpy.data.objects.new('Cube.012_Cube.013', me_cube_012_cube_013)
ob_cube_003_cube_004 = bpy.data.objects.new('Cube.003_Cube.004', me_cube_003_cube_004)
ob_cube_041_cube_042 = bpy.data.objects.new('Cube.041_Cube.042', me_cube_041_cube_042)
ob_cube_050_cube_051 = bpy.data.objects.new('Cube.050_Cube.051', me_cube_050_cube_051)
ob_cube_042_cube_043 = bpy.data.objects.new('Cube.042_Cube.043', me_cube_042_cube_043)
ob_cube_033_cube_034 = bpy.data.objects.new('Cube.033_Cube.034', me_cube_033_cube_034)
ob_cube_cube_001 = bpy.data.objects.new('Cube_Cube.001', me_cube_cube_001)
ob_cube_031_cube_032 = bpy.data.objects.new('Cube.031_Cube.032', me_cube_031_cube_032)
ob_cube_040_cube_041 = bpy.data.objects.new('Cube.040_Cube.041', me_cube_040_cube_041)
ob_cube_044_cube_045 = bpy.data.objects.new('Cube.044_Cube.045', me_cube_044_cube_045)
ob_cube_051_cube_052 = bpy.data.objects.new('Cube.051_Cube.052', me_cube_051_cube_052)
ob_cube_010_cube_011 = bpy.data.objects.new('Cube.010_Cube.011', me_cube_010_cube_011)
ob_cube_022_cube_023 = bpy.data.objects.new('Cube.022_Cube.023', me_cube_022_cube_023)
ob_cube_011_cube_012 = bpy.data.objects.new('Cube.011_Cube.012', me_cube_011_cube_012)
ob_cube_019_cube_020 = bpy.data.objects.new('Cube.019_Cube.020', me_cube_019_cube_020)
ob_cube_036_cube_037 = bpy.data.objects.new('Cube.036_Cube.037', me_cube_036_cube_037)
ob_cube_035_cube_036 = bpy.data.objects.new('Cube.035_Cube.036', me_cube_035_cube_036)
ob_cube_045_cube_046 = bpy.data.objects.new('Cube.045_Cube.046', me_cube_045_cube_046)
ob_cube_043_cube_044 = bpy.data.objects.new('Cube.043_Cube.044', me_cube_043_cube_044)
ob_cube_014_cube_015 = bpy.data.objects.new('Cube.014_Cube.015', me_cube_014_cube_015)
ob_cube_037_cube_038 = bpy.data.objects.new('Cube.037_Cube.038', me_cube_037_cube_000)

# ---- transforms, parenting, visibility, modifiers, constraints
ob_plane_001.location = (-1.814, -0.04698, 2.355e-06)
ob_plane_001.scale = (1.404, 0.7122, 1.0)
ob_plane_001.lineart.crease_threshold = 0.0
ob_plane.location = (2.244, -0.04698, 2.355e-06)
ob_plane.scale = (1.404, 0.7122, 1.0)
ob_plane.lineart.crease_threshold = 0.0
ob_cube_039_cube_040.location = (-0.07471, -0.3521, 0.176)
ob_cube_039_cube_040.rotation_euler = (1.571, -0.0, 0.0)
ob_cube_039_cube_040.scale = (0.5, 0.5, 0.5)
ob_cube_039_cube_040.lineart.crease_threshold = 0.0
_m = ob_cube_039_cube_040.modifiers.new('Auto Smooth', 'NODES')
_m.node_group = ng_auto_smooth
_gi = [s.identifier for s in ng_auto_smooth.interface.items_tree if s.item_type == 'SOCKET' and s.in_out == 'INPUT']
_m[_gi[1]] = 0.5236  # Angle
ob_cube_049_cube_050.location = (0.5382, 0.07603, 0.176)
ob_cube_049_cube_050.rotation_euler = (1.571, -0.0, 0.0)
ob_cube_049_cube_050.scale = (0.5, 0.5, 0.5)
ob_cube_049_cube_050.lineart.crease_threshold = 0.0
_m = ob_cube_049_cube_050.modifiers.new('Auto Smooth', 'NODES')
_m.node_group = ng_auto_smooth
_gi = [s.identifier for s in ng_auto_smooth.interface.items_tree if s.item_type == 'SOCKET' and s.in_out == 'INPUT']
_m[_gi[1]] = 0.5236  # Angle
ob_cube_013_cube_014.location = (0.0, 0.0, 0.0)
ob_cube_013_cube_014.rotation_euler = (1.571, -0.0, 0.0)
ob_cube_013_cube_014.lineart.crease_threshold = 0.0
_m = ob_cube_013_cube_014.modifiers.new('Auto Smooth', 'NODES')
_m.node_group = ng_auto_smooth
_gi = [s.identifier for s in ng_auto_smooth.interface.items_tree if s.item_type == 'SOCKET' and s.in_out == 'INPUT']
_m[_gi[1]] = 0.5236  # Angle
ob_cube_025_cube_026.location = (0.0, 0.0, 0.0)
ob_cube_025_cube_026.rotation_euler = (1.571, -0.0, 0.0)
ob_cube_025_cube_026.lineart.crease_threshold = 0.0
_m = ob_cube_025_cube_026.modifiers.new('Auto Smooth', 'NODES')
_m.node_group = ng_auto_smooth
_gi = [s.identifier for s in ng_auto_smooth.interface.items_tree if s.item_type == 'SOCKET' and s.in_out == 'INPUT']
_m[_gi[1]] = 0.5236  # Angle
ob_cube_032_cube_033.location = (0.0, 0.0, 0.0)
ob_cube_032_cube_033.rotation_euler = (1.571, -0.0, 0.0)
ob_cube_032_cube_033.lineart.crease_threshold = 0.0
_m = ob_cube_032_cube_033.modifiers.new('Auto Smooth', 'NODES')
_m.node_group = ng_auto_smooth
_gi = [s.identifier for s in ng_auto_smooth.interface.items_tree if s.item_type == 'SOCKET' and s.in_out == 'INPUT']
_m[_gi[1]] = 0.5236  # Angle
ob_cube_038_cube_039.location = (-0.07471, 0.04361, 0.176)
ob_cube_038_cube_039.rotation_euler = (1.571, -0.0, 0.0)
ob_cube_038_cube_039.scale = (0.5, 0.5, 0.5)
ob_cube_038_cube_039.lineart.crease_threshold = 0.0
_m = ob_cube_038_cube_039.modifiers.new('Auto Smooth', 'NODES')
_m.node_group = ng_auto_smooth
_gi = [s.identifier for s in ng_auto_smooth.interface.items_tree if s.item_type == 'SOCKET' and s.in_out == 'INPUT']
_m[_gi[1]] = 0.5236  # Angle
ob_cube_048_cube_049.location = (0.5382, -0.344, 0.176)
ob_cube_048_cube_049.rotation_euler = (1.571, -0.0, 0.0)
ob_cube_048_cube_049.scale = (0.5, 0.5, 0.5)
ob_cube_048_cube_049.lineart.crease_threshold = 0.0
_m = ob_cube_048_cube_049.modifiers.new('Auto Smooth', 'NODES')
_m.node_group = ng_auto_smooth
_gi = [s.identifier for s in ng_auto_smooth.interface.items_tree if s.item_type == 'SOCKET' and s.in_out == 'INPUT']
_m[_gi[1]] = 0.5236  # Angle
ob_cube_034_cube_035.location = (0.0, 0.0, 0.0)
ob_cube_034_cube_035.rotation_euler = (1.571, -0.0, 0.0)
ob_cube_034_cube_035.lineart.crease_threshold = 0.0
_m = ob_cube_034_cube_035.modifiers.new('Auto Smooth', 'NODES')
_m.node_group = ng_auto_smooth
_gi = [s.identifier for s in ng_auto_smooth.interface.items_tree if s.item_type == 'SOCKET' and s.in_out == 'INPUT']
_m[_gi[1]] = 0.5236  # Angle
ob_cube_046_cube_047.location = (0.8512, 0.04361, 0.176)
ob_cube_046_cube_047.rotation_euler = (1.571, -0.0, 0.0)
ob_cube_046_cube_047.scale = (0.5, 0.5, 0.5)
ob_cube_046_cube_047.lineart.crease_threshold = 0.0
_m = ob_cube_046_cube_047.modifiers.new('Auto Smooth', 'NODES')
_m.node_group = ng_auto_smooth
_gi = [s.identifier for s in ng_auto_smooth.interface.items_tree if s.item_type == 'SOCKET' and s.in_out == 'INPUT']
_m[_gi[1]] = 0.5236  # Angle
ob_cube_047_cube_048.location = (0.8512, -0.3521, 0.176)
ob_cube_047_cube_048.rotation_euler = (1.571, -0.0, 0.0)
ob_cube_047_cube_048.scale = (0.5, 0.5, 0.5)
ob_cube_047_cube_048.lineart.crease_threshold = 0.0
_m = ob_cube_047_cube_048.modifiers.new('Auto Smooth', 'NODES')
_m.node_group = ng_auto_smooth
_gi = [s.identifier for s in ng_auto_smooth.interface.items_tree if s.item_type == 'SOCKET' and s.in_out == 'INPUT']
_m[_gi[1]] = 0.5236  # Angle
ob_cube_012_cube_013.location = (0.0, 0.0, 0.0)
ob_cube_012_cube_013.rotation_euler = (1.571, -0.0, 0.0)
ob_cube_012_cube_013.lineart.crease_threshold = 0.0
_m = ob_cube_012_cube_013.modifiers.new('Auto Smooth', 'NODES')
_m.node_group = ng_auto_smooth
_gi = [s.identifier for s in ng_auto_smooth.interface.items_tree if s.item_type == 'SOCKET' and s.in_out == 'INPUT']
_m[_gi[1]] = 0.5236  # Angle
ob_cube_003_cube_004.location = (0.0, 0.0, 0.0)
ob_cube_003_cube_004.rotation_euler = (1.571, -0.0, 0.0)
ob_cube_003_cube_004.lineart.crease_threshold = 0.0
_m = ob_cube_003_cube_004.modifiers.new('Auto Smooth', 'NODES')
_m.node_group = ng_auto_smooth
_gi = [s.identifier for s in ng_auto_smooth.interface.items_tree if s.item_type == 'SOCKET' and s.in_out == 'INPUT']
_m[_gi[1]] = 0.5236  # Angle
ob_cube_041_cube_042.location = (-0.3878, 0.07603, 0.176)
ob_cube_041_cube_042.rotation_euler = (1.571, -0.0, 0.0)
ob_cube_041_cube_042.scale = (0.5, 0.5, 0.5)
ob_cube_041_cube_042.lineart.crease_threshold = 0.0
_m = ob_cube_041_cube_042.modifiers.new('Auto Smooth', 'NODES')
_m.node_group = ng_auto_smooth
_gi = [s.identifier for s in ng_auto_smooth.interface.items_tree if s.item_type == 'SOCKET' and s.in_out == 'INPUT']
_m[_gi[1]] = 0.5236  # Angle
ob_cube_050_cube_051.location = (0.5382, -0.134, 0.176)
ob_cube_050_cube_051.rotation_euler = (1.571, -0.0, 0.0)
ob_cube_050_cube_051.scale = (0.5, 0.5, 0.5)
ob_cube_050_cube_051.lineart.crease_threshold = 0.0
_m = ob_cube_050_cube_051.modifiers.new('Auto Smooth', 'NODES')
_m.node_group = ng_auto_smooth
_gi = [s.identifier for s in ng_auto_smooth.interface.items_tree if s.item_type == 'SOCKET' and s.in_out == 'INPUT']
_m[_gi[1]] = 0.5236  # Angle
ob_cube_042_cube_043.location = (-0.3878, -0.134, 0.176)
ob_cube_042_cube_043.rotation_euler = (1.571, -0.0, 0.0)
ob_cube_042_cube_043.scale = (0.5, 0.5, 0.5)
ob_cube_042_cube_043.lineart.crease_threshold = 0.0
_m = ob_cube_042_cube_043.modifiers.new('Auto Smooth', 'NODES')
_m.node_group = ng_auto_smooth
_gi = [s.identifier for s in ng_auto_smooth.interface.items_tree if s.item_type == 'SOCKET' and s.in_out == 'INPUT']
_m[_gi[1]] = 0.5236  # Angle
ob_cube_033_cube_034.location = (0.0, 0.0, 0.0)
ob_cube_033_cube_034.rotation_euler = (1.571, -0.0, 0.0)
ob_cube_033_cube_034.lineart.crease_threshold = 0.0
_m = ob_cube_033_cube_034.modifiers.new('Auto Smooth', 'NODES')
_m.node_group = ng_auto_smooth
_gi = [s.identifier for s in ng_auto_smooth.interface.items_tree if s.item_type == 'SOCKET' and s.in_out == 'INPUT']
_m[_gi[1]] = 0.5236  # Angle
ob_cube_cube_001.location = (0.0, 0.0, 0.0)
ob_cube_cube_001.rotation_euler = (1.571, -0.0, 0.0)
ob_cube_cube_001.lineart.crease_threshold = 0.0
_m = ob_cube_cube_001.modifiers.new('Auto Smooth', 'NODES')
_m.node_group = ng_auto_smooth
_gi = [s.identifier for s in ng_auto_smooth.interface.items_tree if s.item_type == 'SOCKET' and s.in_out == 'INPUT']
_m[_gi[1]] = 0.5236  # Angle
ob_cube_031_cube_032.location = (0.0, 0.0, 0.0)
ob_cube_031_cube_032.rotation_euler = (1.571, -0.0, 0.0)
ob_cube_031_cube_032.lineart.crease_threshold = 0.0
_m = ob_cube_031_cube_032.modifiers.new('Auto Smooth', 'NODES')
_m.node_group = ng_auto_smooth
_gi = [s.identifier for s in ng_auto_smooth.interface.items_tree if s.item_type == 'SOCKET' and s.in_out == 'INPUT']
_m[_gi[1]] = 0.5236  # Angle
ob_cube_040_cube_041.location = (-0.3878, -0.344, 0.176)
ob_cube_040_cube_041.rotation_euler = (1.571, -0.0, 0.0)
ob_cube_040_cube_041.scale = (0.5, 0.5, 0.5)
ob_cube_040_cube_041.lineart.crease_threshold = 0.0
_m = ob_cube_040_cube_041.modifiers.new('Auto Smooth', 'NODES')
_m.node_group = ng_auto_smooth
_gi = [s.identifier for s in ng_auto_smooth.interface.items_tree if s.item_type == 'SOCKET' and s.in_out == 'INPUT']
_m[_gi[1]] = 0.5236  # Angle
ob_cube_044_cube_045.location = (0.8512, 0.2536, 0.176)
ob_cube_044_cube_045.rotation_euler = (1.571, -0.0, 0.0)
ob_cube_044_cube_045.scale = (0.5, 0.5, 0.5)
ob_cube_044_cube_045.lineart.crease_threshold = 0.0
_m = ob_cube_044_cube_045.modifiers.new('Auto Smooth', 'NODES')
_m.node_group = ng_auto_smooth
_gi = [s.identifier for s in ng_auto_smooth.interface.items_tree if s.item_type == 'SOCKET' and s.in_out == 'INPUT']
_m[_gi[1]] = 0.5236  # Angle
ob_cube_051_cube_052.location = (0.5382, 0.2617, 0.176)
ob_cube_051_cube_052.rotation_euler = (1.571, -0.0, 0.0)
ob_cube_051_cube_052.scale = (0.5, 0.5, 0.5)
ob_cube_051_cube_052.lineart.crease_threshold = 0.0
_m = ob_cube_051_cube_052.modifiers.new('Auto Smooth', 'NODES')
_m.node_group = ng_auto_smooth
_gi = [s.identifier for s in ng_auto_smooth.interface.items_tree if s.item_type == 'SOCKET' and s.in_out == 'INPUT']
_m[_gi[1]] = 0.5236  # Angle
ob_cube_010_cube_011.location = (0.0, 0.0, 0.0)
ob_cube_010_cube_011.rotation_euler = (1.571, -0.0, 0.0)
ob_cube_010_cube_011.lineart.crease_threshold = 0.0
_m = ob_cube_010_cube_011.modifiers.new('Auto Smooth', 'NODES')
_m.node_group = ng_auto_smooth
_gi = [s.identifier for s in ng_auto_smooth.interface.items_tree if s.item_type == 'SOCKET' and s.in_out == 'INPUT']
_m[_gi[1]] = 0.5236  # Angle
ob_cube_022_cube_023.location = (0.0, 0.0, 0.0)
ob_cube_022_cube_023.rotation_euler = (1.571, -0.0, 0.0)
ob_cube_022_cube_023.lineart.crease_threshold = 0.0
_m = ob_cube_022_cube_023.modifiers.new('Auto Smooth', 'NODES')
_m.node_group = ng_auto_smooth
_gi = [s.identifier for s in ng_auto_smooth.interface.items_tree if s.item_type == 'SOCKET' and s.in_out == 'INPUT']
_m[_gi[1]] = 0.5236  # Angle
ob_cube_011_cube_012.location = (0.0, 0.0, 0.0)
ob_cube_011_cube_012.rotation_euler = (1.571, -0.0, 0.0)
ob_cube_011_cube_012.lineart.crease_threshold = 0.0
_m = ob_cube_011_cube_012.modifiers.new('Auto Smooth', 'NODES')
_m.node_group = ng_auto_smooth
_gi = [s.identifier for s in ng_auto_smooth.interface.items_tree if s.item_type == 'SOCKET' and s.in_out == 'INPUT']
_m[_gi[1]] = 0.5236  # Angle
ob_cube_019_cube_020.location = (0.2253, -0.033, 0.1217)
ob_cube_019_cube_020.rotation_euler = (1.571, -0.0, 0.0)
ob_cube_019_cube_020.scale = (0.5, 0.5, 6.83)
ob_cube_019_cube_020.lineart.crease_threshold = 0.0
_m = ob_cube_019_cube_020.modifiers.new('Auto Smooth', 'NODES')
_m.node_group = ng_auto_smooth
_gi = [s.identifier for s in ng_auto_smooth.interface.items_tree if s.item_type == 'SOCKET' and s.in_out == 'INPUT']
_m[_gi[1]] = 0.5236  # Angle
ob_cube_036_cube_037.location = (-0.07471, 0.2536, 0.176)
ob_cube_036_cube_037.rotation_euler = (1.571, -0.0, 0.0)
ob_cube_036_cube_037.scale = (0.5, 0.5, 0.5)
ob_cube_036_cube_037.lineart.crease_threshold = 0.0
_m = ob_cube_036_cube_037.modifiers.new('Auto Smooth', 'NODES')
_m.node_group = ng_auto_smooth
_gi = [s.identifier for s in ng_auto_smooth.interface.items_tree if s.item_type == 'SOCKET' and s.in_out == 'INPUT']
_m[_gi[1]] = 0.5236  # Angle
ob_cube_035_cube_036.location = (0.0, 0.0, 0.0)
ob_cube_035_cube_036.rotation_euler = (1.571, -0.0, 0.0)
ob_cube_035_cube_036.lineart.crease_threshold = 0.0
_m = ob_cube_035_cube_036.modifiers.new('Auto Smooth', 'NODES')
_m.node_group = ng_auto_smooth
_gi = [s.identifier for s in ng_auto_smooth.interface.items_tree if s.item_type == 'SOCKET' and s.in_out == 'INPUT']
_m[_gi[1]] = 0.5236  # Angle
ob_cube_045_cube_046.location = (0.8512, -0.1664, 0.176)
ob_cube_045_cube_046.rotation_euler = (1.571, -0.0, 0.0)
ob_cube_045_cube_046.scale = (0.5, 0.5, 0.5)
ob_cube_045_cube_046.lineart.crease_threshold = 0.0
_m = ob_cube_045_cube_046.modifiers.new('Auto Smooth', 'NODES')
_m.node_group = ng_auto_smooth
_gi = [s.identifier for s in ng_auto_smooth.interface.items_tree if s.item_type == 'SOCKET' and s.in_out == 'INPUT']
_m[_gi[1]] = 0.5236  # Angle
ob_cube_043_cube_044.location = (-0.3878, 0.2617, 0.176)
ob_cube_043_cube_044.rotation_euler = (1.571, -0.0, 0.0)
ob_cube_043_cube_044.scale = (0.5, 0.5, 0.5)
ob_cube_043_cube_044.lineart.crease_threshold = 0.0
_m = ob_cube_043_cube_044.modifiers.new('Auto Smooth', 'NODES')
_m.node_group = ng_auto_smooth
_gi = [s.identifier for s in ng_auto_smooth.interface.items_tree if s.item_type == 'SOCKET' and s.in_out == 'INPUT']
_m[_gi[1]] = 0.5236  # Angle
ob_cube_014_cube_015.location = (0.0, 0.0, 0.0)
ob_cube_014_cube_015.rotation_euler = (1.571, -0.0, 0.0)
ob_cube_014_cube_015.lineart.crease_threshold = 0.0
_m = ob_cube_014_cube_015.modifiers.new('Auto Smooth', 'NODES')
_m.node_group = ng_auto_smooth
_gi = [s.identifier for s in ng_auto_smooth.interface.items_tree if s.item_type == 'SOCKET' and s.in_out == 'INPUT']
_m[_gi[1]] = 0.5236  # Angle
ob_cube_037_cube_038.location = (-0.07471, -0.1664, 0.176)
ob_cube_037_cube_038.rotation_euler = (1.571, -0.0, 0.0)
ob_cube_037_cube_038.scale = (0.5, 0.5, 0.5)
ob_cube_037_cube_038.lineart.crease_threshold = 0.0
_m = ob_cube_037_cube_038.modifiers.new('Auto Smooth', 'NODES')
_m.node_group = ng_auto_smooth
_gi = [s.identifier for s in ng_auto_smooth.interface.items_tree if s.item_type == 'SOCKET' and s.in_out == 'INPUT']
_m[_gi[1]] = 0.5236  # Angle

# ---- collection membership
col_collection_1.objects.link(ob_plane_001)
col_collection_1.objects.link(ob_plane)
col_collection_1.objects.link(ob_cube_039_cube_040)
col_collection_1.objects.link(ob_cube_049_cube_050)
col_collection_1.objects.link(ob_cube_013_cube_014)
col_collection_1.objects.link(ob_cube_025_cube_026)
col_collection_1.objects.link(ob_cube_032_cube_033)
col_collection_1.objects.link(ob_cube_038_cube_039)
col_collection_1.objects.link(ob_cube_048_cube_049)
col_collection_1.objects.link(ob_cube_034_cube_035)
col_collection_1.objects.link(ob_cube_046_cube_047)
col_collection_1.objects.link(ob_cube_047_cube_048)
col_collection_1.objects.link(ob_cube_012_cube_013)
col_collection_1.objects.link(ob_cube_003_cube_004)
col_collection_1.objects.link(ob_cube_041_cube_042)
col_collection_1.objects.link(ob_cube_050_cube_051)
col_collection_1.objects.link(ob_cube_042_cube_043)
col_collection_1.objects.link(ob_cube_033_cube_034)
col_collection_1.objects.link(ob_cube_cube_001)
col_collection_1.objects.link(ob_cube_031_cube_032)
col_collection_1.objects.link(ob_cube_040_cube_041)
col_collection_1.objects.link(ob_cube_044_cube_045)
col_collection_1.objects.link(ob_cube_051_cube_052)
col_collection_1.objects.link(ob_cube_010_cube_011)
col_collection_1.objects.link(ob_cube_022_cube_023)
col_collection_1.objects.link(ob_cube_011_cube_012)
col_collection_1.objects.link(ob_cube_019_cube_020)
col_collection_1.objects.link(ob_cube_036_cube_037)
col_collection_1.objects.link(ob_cube_035_cube_036)
col_collection_1.objects.link(ob_cube_045_cube_046)
col_collection_1.objects.link(ob_cube_043_cube_044)
col_collection_1.objects.link(ob_cube_014_cube_015)
col_collection_1.objects.link(ob_cube_037_cube_038)

# ---- scene / render settings (as saved in the file)
scene.frame_start = 1; scene.frame_end = 250; scene.frame_set(1)
scene.render.engine = 'CYCLES'
scene.render.resolution_percentage = 50
scene.render.dither_intensity = 0.0
scene.cycles.use_denoising = False
scene.cycles.samples = 10
scene.cycles.sampling_pattern = 'TABULATED_SOBOL'
scene.cycles.light_sampling_threshold = 0.0
scene.cycles.use_adaptive_sampling = False
scene.cycles.use_light_tree = False
scene.cycles.blur_glossy = 0.0
scene.cycles.volume_bounces = 1
scene.cycles.pixel_filter_type = 'GAUSSIAN'
scene.cycles.sample_clamp_indirect = 0.0
scene.view_settings.view_transform = 'Standard'
bpy.context.view_layer.update()

# ---- added for rendering (the .blend has no active camera and no usable light): camera, sun
cam_auto = bpy.data.cameras.new('AutoCamera')
cam_auto.lens = 50.0
cam_auto.sensor_width = 36.0
cam_auto.clip_end = 1000.0
ob_auto_camera = bpy.data.objects.new('AutoCamera', cam_auto)
scene.collection.objects.link(ob_auto_camera)
ob_auto_camera.location = (6.70536, -7.83578, 5.30231)
ob_auto_camera.rotation_euler = (1.09748, -7.21219e-08, 0.694738)
scene.camera = ob_auto_camera
light_auto_sun = bpy.data.lights.new('AutoSun', 'SUN')
light_auto_sun.energy = 3.0
light_auto_sun.angle = 0.0523599
ob_auto_sun = bpy.data.objects.new('AutoSun', light_auto_sun)
scene.collection.objects.link(ob_auto_sun)
ob_auto_sun.rotation_euler = (0.872665, 0.174533, 0.523599)
bpy.context.view_layer.update()
